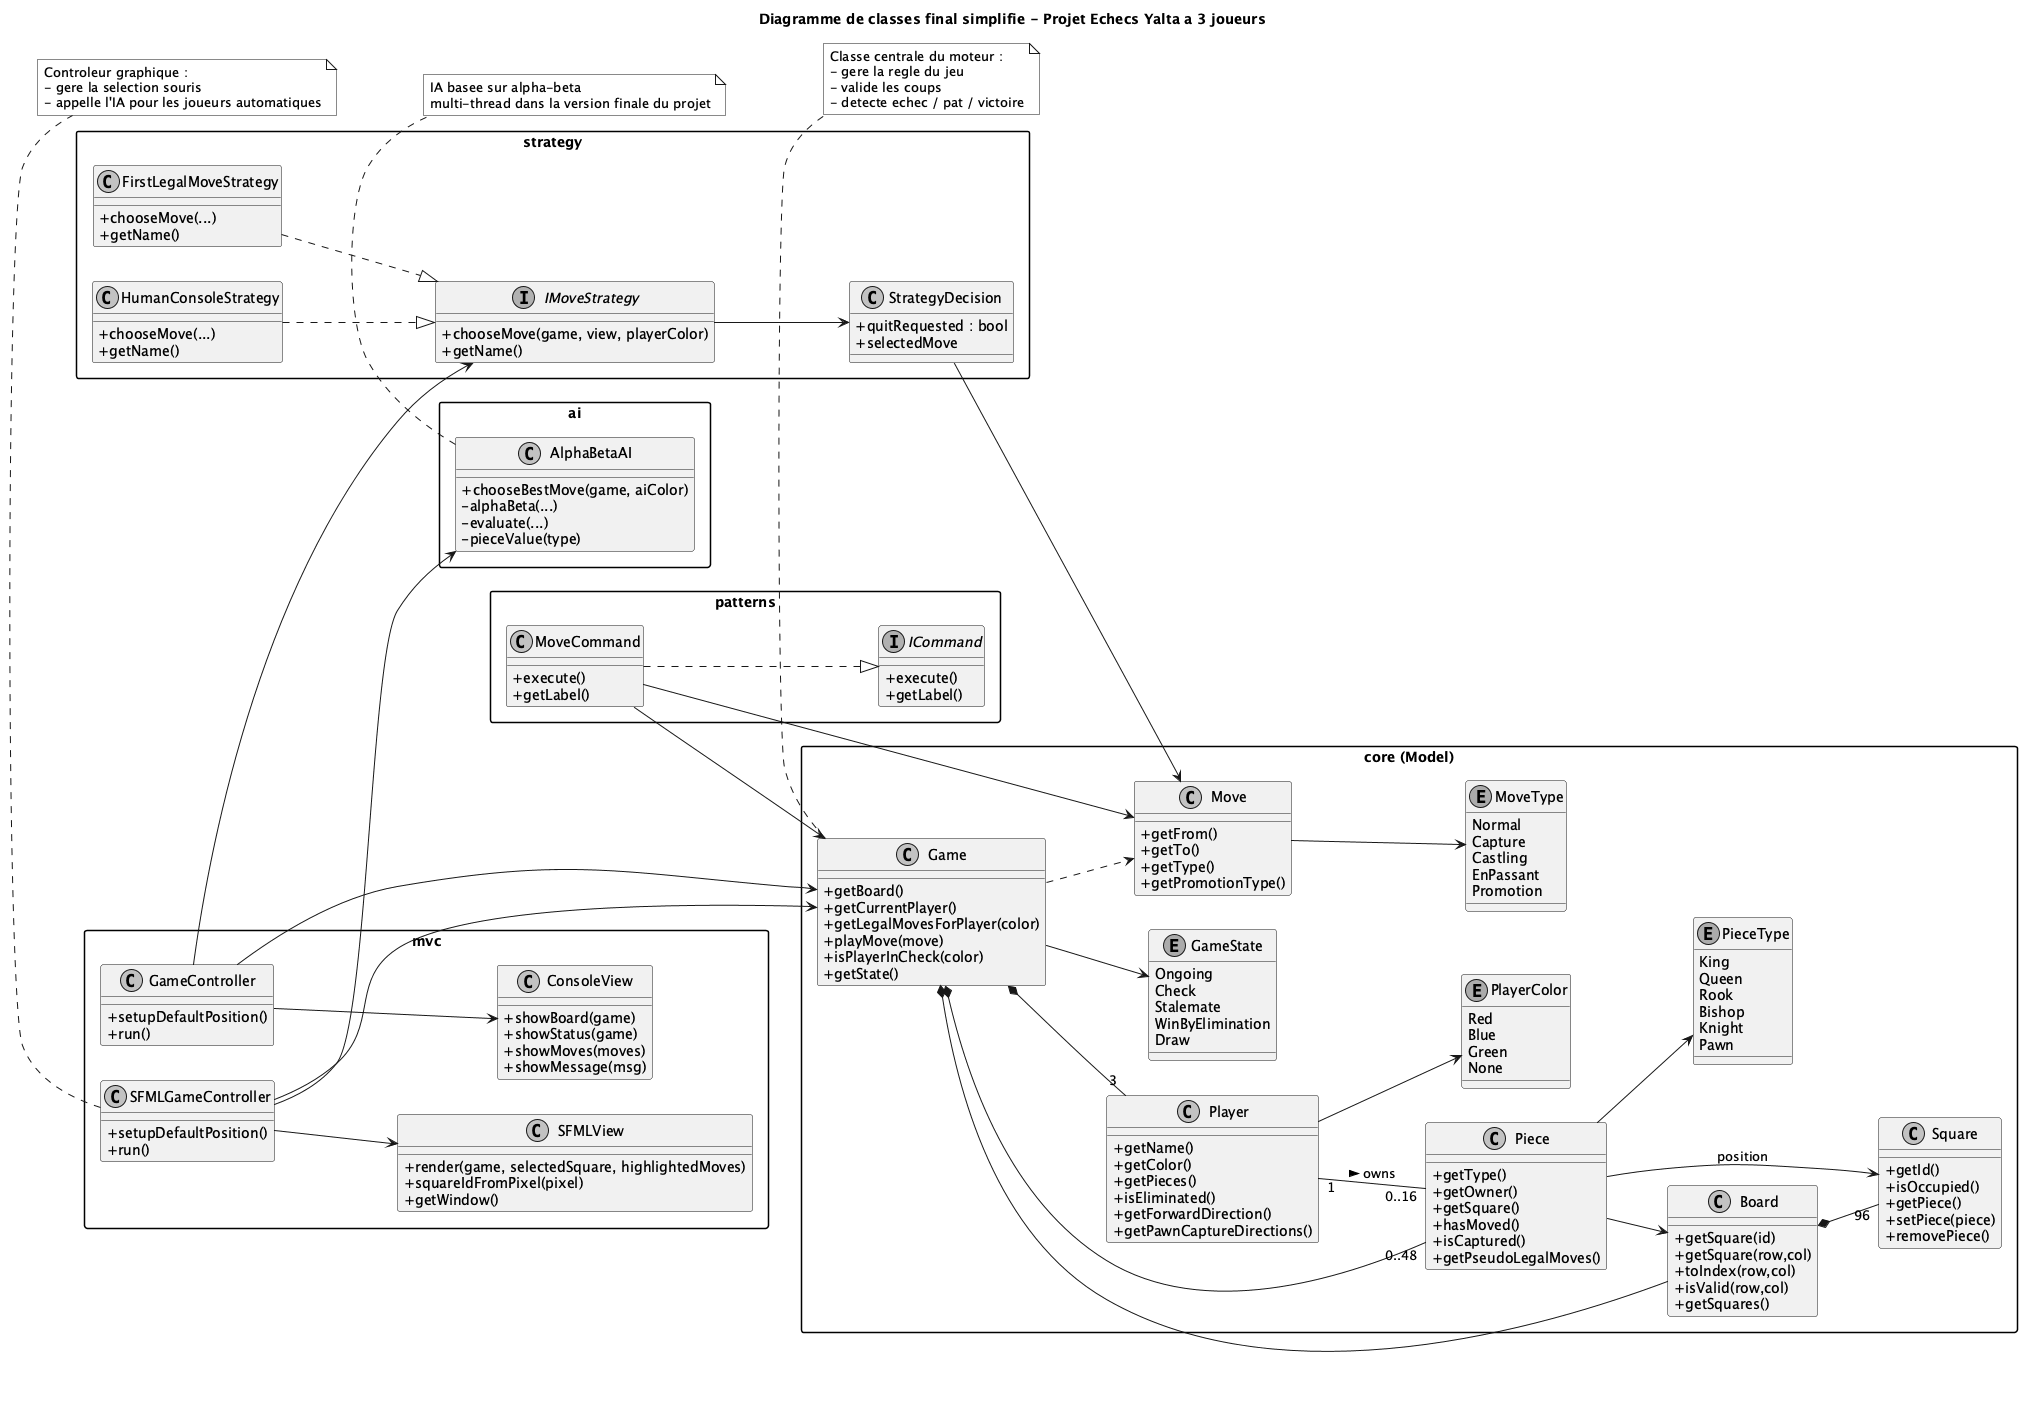

The diagram above was rendered by PlantUML. Its source (embedded in the PNG):
@startuml
skinparam classAttributeIconSize 0
skinparam shadowing false
skinparam packageStyle rectangle
skinparam monochrome true
left to right direction

title Diagramme de classes final simplifie - Projet Echecs Yalta a 3 joueurs

package "core (Model)" {
  class Game {
    +getBoard()
    +getCurrentPlayer()
    +getLegalMovesForPlayer(color)
    +playMove(move)
    +isPlayerInCheck(color)
    +getState()
  }

  class Board {
    +getSquare(id)
    +getSquare(row,col)
    +toIndex(row,col)
    +isValid(row,col)
    +getSquares()
  }

  class Square {
    +getId()
    +isOccupied()
    +getPiece()
    +setPiece(piece)
    +removePiece()
  }

  class Player {
    +getName()
    +getColor()
    +getPieces()
    +isEliminated()
    +getForwardDirection()
    +getPawnCaptureDirections()
  }

  class Piece {
    +getType()
    +getOwner()
    +getSquare()
    +hasMoved()
    +isCaptured()
    +getPseudoLegalMoves()
  }

  class Move {
    +getFrom()
    +getTo()
    +getType()
    +getPromotionType()
  }

  enum PlayerColor {
    Red
    Blue
    Green
    None
  }

  enum PieceType {
    King
    Queen
    Rook
    Bishop
    Knight
    Pawn
  }

  enum MoveType {
    Normal
    Capture
    Castling
    EnPassant
    Promotion
  }

  enum GameState {
    Ongoing
    Check
    Stalemate
    WinByElimination
    Draw
  }
}

package "mvc" {
  class ConsoleView {
    +showBoard(game)
    +showStatus(game)
    +showMoves(moves)
    +showMessage(msg)
  }

  class SFMLView {
    +render(game, selectedSquare, highlightedMoves)
    +squareIdFromPixel(pixel)
    +getWindow()
  }

  class GameController {
    +setupDefaultPosition()
    +run()
  }

  class SFMLGameController {
    +setupDefaultPosition()
    +run()
  }
}

package "patterns" {
  interface ICommand {
    +execute()
    +getLabel()
  }

  class MoveCommand {
    +execute()
    +getLabel()
  }
}

package "strategy" {
  interface IMoveStrategy {
    +chooseMove(game, view, playerColor)
    +getName()
  }

  class StrategyDecision {
    +quitRequested : bool
    +selectedMove
  }

  class HumanConsoleStrategy {
    +chooseMove(...)
    +getName()
  }

  class FirstLegalMoveStrategy {
    +chooseMove(...)
    +getName()
  }
}

package "ai" {
  class AlphaBetaAI {
    +chooseBestMove(game, aiColor)
    -alphaBeta(...)
    -evaluate(...)
    -pieceValue(type)
  }
}

Game *-- Board
Board *-- "96" Square
Game *-- "3" Player
Game *-- "0..48" Piece
Player "1" -- "0..16" Piece : owns >
Piece --> Square : position
Piece --> Board
Game ..> Move
Game --> GameState
Player --> PlayerColor
Piece --> PieceType
Move --> MoveType

GameController --> Game
GameController --> ConsoleView
GameController --> IMoveStrategy

SFMLGameController --> Game
SFMLGameController --> SFMLView
SFMLGameController --> AlphaBetaAI

MoveCommand ..|> ICommand
MoveCommand --> Game
MoveCommand --> Move

HumanConsoleStrategy ..|> IMoveStrategy
FirstLegalMoveStrategy ..|> IMoveStrategy
IMoveStrategy --> StrategyDecision
StrategyDecision --> Move

note bottom of Game
Classe centrale du moteur :
- gere la regle du jeu
- valide les coups
- detecte echec / pat / victoire
end note

note bottom of SFMLGameController
Controleur graphique :
- gere la selection souris
- appelle l'IA pour les joueurs automatiques
end note

note bottom of AlphaBetaAI
IA basee sur alpha-beta
multi-thread dans la version finale du projet
end note

@enduml